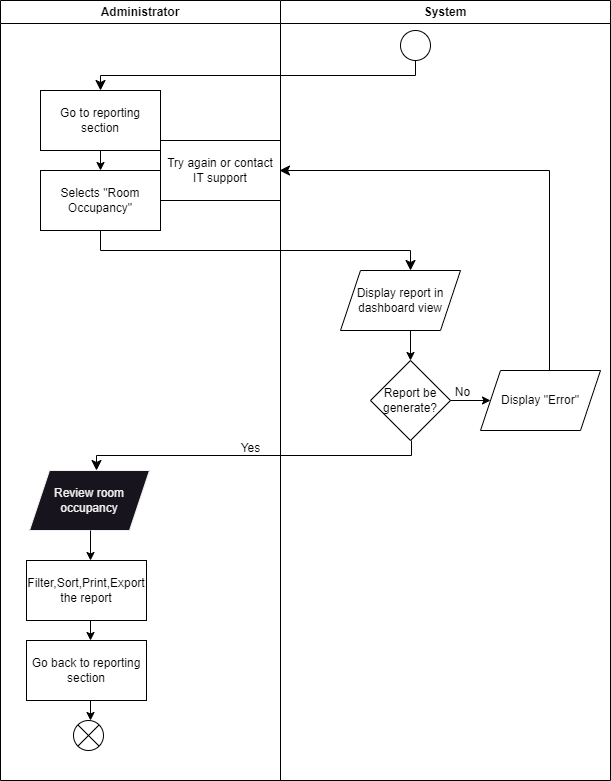

The diagram above was exported from draw.io. Its source (the exported page's mxGraphModel, read from the mxfile embedded in the PNG):
<mxGraphModel dx="457" dy="725" grid="1" gridSize="10" guides="1" tooltips="1" connect="1" arrows="1" fold="1" page="1" pageScale="1" pageWidth="850" pageHeight="1100" math="0" shadow="0">
  <root>
    <mxCell id="0" />
    <mxCell id="1" parent="0" />
    <mxCell id="2" value="" style="ellipse;" vertex="1" parent="1">
      <mxGeometry x="620" y="30" width="30" height="30" as="geometry" />
    </mxCell>
    <mxCell id="3" value="" style="edgeStyle=elbowEdgeStyle;elbow=vertical;endArrow=classic;html=1;curved=0;rounded=0;endSize=8;startSize=8;" edge="1" parent="1">
      <mxGeometry width="50" height="50" relative="1" as="geometry">
        <mxPoint x="635" y="60" as="sourcePoint" />
        <mxPoint x="320" y="90" as="targetPoint" />
      </mxGeometry>
    </mxCell>
    <mxCell id="4" value="Go to reporting section" style="rounded=0;whiteSpace=wrap;html=1;" vertex="1" parent="1">
      <mxGeometry x="260" y="90" width="120" height="60" as="geometry" />
    </mxCell>
    <mxCell id="5" value="" style="endArrow=classic;html=1;" edge="1" parent="1">
      <mxGeometry width="50" height="50" relative="1" as="geometry">
        <mxPoint x="320" y="150" as="sourcePoint" />
        <mxPoint x="320" y="170" as="targetPoint" />
      </mxGeometry>
    </mxCell>
    <mxCell id="6" value="Selects &quot;Room Occupancy&quot;" style="rounded=0;whiteSpace=wrap;html=1;" vertex="1" parent="1">
      <mxGeometry x="260" y="170" width="120" height="60" as="geometry" />
    </mxCell>
    <mxCell id="7" value="" style="edgeStyle=elbowEdgeStyle;elbow=vertical;endArrow=classic;html=1;curved=0;rounded=0;endSize=8;startSize=8;" edge="1" parent="1">
      <mxGeometry width="50" height="50" relative="1" as="geometry">
        <mxPoint x="320" y="230" as="sourcePoint" />
        <mxPoint x="630" y="270" as="targetPoint" />
      </mxGeometry>
    </mxCell>
    <mxCell id="8" value="Display report in dashboard view" style="shape=parallelogram;perimeter=parallelogramPerimeter;whiteSpace=wrap;html=1;fixedSize=1;" vertex="1" parent="1">
      <mxGeometry x="560" y="270" width="120" height="60" as="geometry" />
    </mxCell>
    <mxCell id="9" value="" style="endArrow=classic;html=1;" edge="1" parent="1">
      <mxGeometry width="50" height="50" relative="1" as="geometry">
        <mxPoint x="630" y="330" as="sourcePoint" />
        <mxPoint x="630" y="360" as="targetPoint" />
      </mxGeometry>
    </mxCell>
    <mxCell id="10" value="Report be generate?" style="rhombus;whiteSpace=wrap;html=1;" vertex="1" parent="1">
      <mxGeometry x="590" y="360" width="80" height="80" as="geometry" />
    </mxCell>
    <mxCell id="13" value="" style="edgeStyle=elbowEdgeStyle;elbow=vertical;endArrow=classic;html=1;curved=0;rounded=0;endSize=8;startSize=8;" edge="1" parent="1">
      <mxGeometry width="50" height="50" relative="1" as="geometry">
        <mxPoint x="631" y="440" as="sourcePoint" />
        <mxPoint x="316" y="470" as="targetPoint" />
      </mxGeometry>
    </mxCell>
    <mxCell id="14" value="Review room occupancy" style="shape=parallelogram;perimeter=parallelogramPerimeter;whiteSpace=wrap;html=1;fixedSize=1;fontFamily=Helvetica;fontSize=12;fontColor=rgb(240, 240, 240);align=center;strokeColor=rgb(240, 240, 240);fillColor=rgb(24, 20, 29);" vertex="1" parent="1">
      <mxGeometry x="249" y="470" width="120" height="60" as="geometry" />
    </mxCell>
    <mxCell id="15" value="" style="endArrow=classic;html=1;" edge="1" parent="1">
      <mxGeometry width="50" height="50" relative="1" as="geometry">
        <mxPoint x="310" y="530" as="sourcePoint" />
        <mxPoint x="310" y="560" as="targetPoint" />
      </mxGeometry>
    </mxCell>
    <mxCell id="16" value="Filter,Sort,Print,Export the report" style="rounded=0;whiteSpace=wrap;html=1;" vertex="1" parent="1">
      <mxGeometry x="246" y="560" width="120" height="60" as="geometry" />
    </mxCell>
    <mxCell id="17" value="" style="endArrow=classic;html=1;" edge="1" parent="1">
      <mxGeometry width="50" height="50" relative="1" as="geometry">
        <mxPoint x="310" y="620" as="sourcePoint" />
        <mxPoint x="310" y="640" as="targetPoint" />
      </mxGeometry>
    </mxCell>
    <mxCell id="18" value="Go back to reporting section" style="rounded=0;whiteSpace=wrap;html=1;" vertex="1" parent="1">
      <mxGeometry x="246" y="640" width="120" height="60" as="geometry" />
    </mxCell>
    <mxCell id="19" value="Yes" style="text;html=1;align=center;verticalAlign=middle;resizable=0;points=[];autosize=1;strokeColor=none;fillColor=none;" vertex="1" parent="1">
      <mxGeometry x="450" y="433" width="40" height="30" as="geometry" />
    </mxCell>
    <mxCell id="20" value="" style="endArrow=classic;html=1;" edge="1" parent="1">
      <mxGeometry width="50" height="50" relative="1" as="geometry">
        <mxPoint x="670" y="400" as="sourcePoint" />
        <mxPoint x="710" y="400" as="targetPoint" />
      </mxGeometry>
    </mxCell>
    <mxCell id="21" value="No" style="text;html=1;align=center;verticalAlign=middle;resizable=0;points=[];autosize=1;strokeColor=none;fillColor=none;" vertex="1" parent="1">
      <mxGeometry x="662" y="377" width="40" height="30" as="geometry" />
    </mxCell>
    <mxCell id="22" value="" style="endArrow=classic;html=1;" edge="1" parent="1">
      <mxGeometry width="50" height="50" relative="1" as="geometry">
        <mxPoint x="310" y="700" as="sourcePoint" />
        <mxPoint x="310" y="720" as="targetPoint" />
      </mxGeometry>
    </mxCell>
    <mxCell id="24" value="" style="shape=sumEllipse;perimeter=ellipsePerimeter;whiteSpace=wrap;html=1;backgroundOutline=1;" vertex="1" parent="1">
      <mxGeometry x="293" y="720" width="30" height="30" as="geometry" />
    </mxCell>
    <mxCell id="25" value="Display &quot;Error&quot;" style="shape=parallelogram;perimeter=parallelogramPerimeter;whiteSpace=wrap;html=1;fixedSize=1;" vertex="1" parent="1">
      <mxGeometry x="700" y="370" width="120" height="60" as="geometry" />
    </mxCell>
    <mxCell id="26" value="" style="edgeStyle=elbowEdgeStyle;elbow=vertical;endArrow=classic;html=1;curved=0;rounded=0;endSize=8;startSize=8;" edge="1" parent="1">
      <mxGeometry width="50" height="50" relative="1" as="geometry">
        <mxPoint x="769" y="370" as="sourcePoint" />
        <mxPoint x="499" y="170" as="targetPoint" />
        <Array as="points">
          <mxPoint x="629" y="170" />
        </Array>
      </mxGeometry>
    </mxCell>
    <mxCell id="27" value="Try again or contact IT support" style="rounded=0;whiteSpace=wrap;html=1;" vertex="1" parent="1">
      <mxGeometry x="380" y="140" width="120" height="60" as="geometry" />
    </mxCell>
    <mxCell id="28" value="Administrator" style="swimlane;whiteSpace=wrap;html=1;startSize=23;" vertex="1" parent="1">
      <mxGeometry x="220" width="280" height="780" as="geometry" />
    </mxCell>
    <mxCell id="29" value="System" style="swimlane;whiteSpace=wrap;html=1;" vertex="1" parent="1">
      <mxGeometry x="500" width="330" height="780" as="geometry" />
    </mxCell>
  </root>
</mxGraphModel>